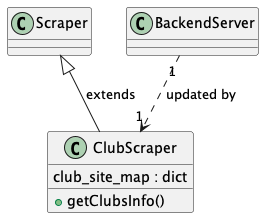

The diagram above was rendered by PlantUML. Its source (embedded in the PNG):
@startuml ClubScraper

class ClubScraper {
    club_site_map : dict
    +getClubsInfo()
}

Scraper <|-- ClubScraper : extends
BackendServer "1" ..> "1" ClubScraper : updated by

@enduml